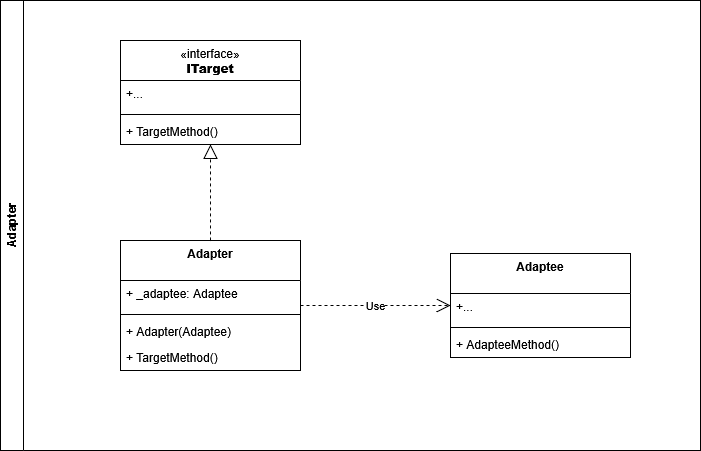

The diagram above was exported from draw.io. Its source (the exported page's mxGraphModel, read from the mxfile embedded in the PNG):
<mxGraphModel dx="1818" dy="659" grid="1" gridSize="10" guides="1" tooltips="1" connect="1" arrows="1" fold="1" page="1" pageScale="1" pageWidth="827" pageHeight="1169" math="0" shadow="0">
  <root>
    <mxCell id="0" />
    <mxCell id="1" parent="0" />
    <mxCell id="_ersSXXij3KJGBtzQXBH-74" parent="1" style="swimlane;horizontal=0;whiteSpace=wrap;html=1;" value="Adapter" vertex="1">
      <mxGeometry height="450" width="700" x="-710" y="160" as="geometry" />
    </mxCell>
    <mxCell id="hcSG4i52QAjf--6S3AOw-21" parent="_ersSXXij3KJGBtzQXBH-74" style="swimlane;fontStyle=1;align=center;verticalAlign=top;childLayout=stackLayout;horizontal=1;startSize=40;horizontalStack=0;resizeParent=1;resizeParentMax=0;resizeLast=0;collapsible=1;marginBottom=0;whiteSpace=wrap;html=1;" value="&lt;span style=&quot;font-weight: normal;&quot;&gt;«interface»&lt;/span&gt;&lt;br&gt;&lt;b&gt;ITarget&lt;/b&gt;" vertex="1">
      <mxGeometry height="104" width="180" x="120" y="40" as="geometry" />
    </mxCell>
    <mxCell id="hcSG4i52QAjf--6S3AOw-22" parent="hcSG4i52QAjf--6S3AOw-21" style="text;strokeColor=none;fillColor=none;align=left;verticalAlign=top;spacingLeft=4;spacingRight=4;overflow=hidden;rotatable=0;points=[[0,0.5],[1,0.5]];portConstraint=eastwest;whiteSpace=wrap;html=1;" value="+..." vertex="1">
      <mxGeometry height="30" width="180" y="40" as="geometry" />
    </mxCell>
    <mxCell id="hcSG4i52QAjf--6S3AOw-23" parent="hcSG4i52QAjf--6S3AOw-21" style="line;strokeWidth=1;fillColor=none;align=left;verticalAlign=middle;spacingTop=-1;spacingLeft=3;spacingRight=3;rotatable=0;labelPosition=right;points=[];portConstraint=eastwest;strokeColor=inherit;" value="" vertex="1">
      <mxGeometry height="8" width="180" y="70" as="geometry" />
    </mxCell>
    <mxCell id="EbdgD1Ol7i_UnNXo-lVq-2" parent="hcSG4i52QAjf--6S3AOw-21" style="text;strokeColor=none;fillColor=none;align=left;verticalAlign=top;spacingLeft=4;spacingRight=4;overflow=hidden;rotatable=0;points=[[0,0.5],[1,0.5]];portConstraint=eastwest;whiteSpace=wrap;html=1;" value="+ TargetMethod()" vertex="1">
      <mxGeometry height="26" width="180" y="78" as="geometry" />
    </mxCell>
    <mxCell id="yL489KDYUh4qulGGVchB-2" parent="_ersSXXij3KJGBtzQXBH-74" style="swimlane;fontStyle=1;align=center;verticalAlign=top;childLayout=stackLayout;horizontal=1;startSize=40;horizontalStack=0;resizeParent=1;resizeParentMax=0;resizeLast=0;collapsible=1;marginBottom=0;whiteSpace=wrap;html=1;" value="Adapter" vertex="1">
      <mxGeometry height="130" width="180" x="120" y="240" as="geometry" />
    </mxCell>
    <mxCell id="yL489KDYUh4qulGGVchB-3" parent="yL489KDYUh4qulGGVchB-2" style="text;strokeColor=none;fillColor=none;align=left;verticalAlign=top;spacingLeft=4;spacingRight=4;overflow=hidden;rotatable=0;points=[[0,0.5],[1,0.5]];portConstraint=eastwest;whiteSpace=wrap;html=1;" value="+ _adaptee: Adaptee" vertex="1">
      <mxGeometry height="30" width="180" y="40" as="geometry" />
    </mxCell>
    <mxCell id="yL489KDYUh4qulGGVchB-4" parent="yL489KDYUh4qulGGVchB-2" style="line;strokeWidth=1;fillColor=none;align=left;verticalAlign=middle;spacingTop=-1;spacingLeft=3;spacingRight=3;rotatable=0;labelPosition=right;points=[];portConstraint=eastwest;strokeColor=inherit;" value="" vertex="1">
      <mxGeometry height="8" width="180" y="70" as="geometry" />
    </mxCell>
    <mxCell id="yL489KDYUh4qulGGVchB-5" parent="yL489KDYUh4qulGGVchB-2" style="text;strokeColor=none;fillColor=none;align=left;verticalAlign=top;spacingLeft=4;spacingRight=4;overflow=hidden;rotatable=0;points=[[0,0.5],[1,0.5]];portConstraint=eastwest;whiteSpace=wrap;html=1;" value="+ Adapter(Adaptee)" vertex="1">
      <mxGeometry height="26" width="180" y="78" as="geometry" />
    </mxCell>
    <mxCell id="yL489KDYUh4qulGGVchB-13" parent="yL489KDYUh4qulGGVchB-2" style="text;strokeColor=none;fillColor=none;align=left;verticalAlign=top;spacingLeft=4;spacingRight=4;overflow=hidden;rotatable=0;points=[[0,0.5],[1,0.5]];portConstraint=eastwest;whiteSpace=wrap;html=1;" value="+ TargetMethod()" vertex="1">
      <mxGeometry height="26" width="180" y="104" as="geometry" />
    </mxCell>
    <mxCell id="yL489KDYUh4qulGGVchB-6" parent="_ersSXXij3KJGBtzQXBH-74" style="swimlane;fontStyle=1;align=center;verticalAlign=top;childLayout=stackLayout;horizontal=1;startSize=40;horizontalStack=0;resizeParent=1;resizeParentMax=0;resizeLast=0;collapsible=1;marginBottom=0;whiteSpace=wrap;html=1;" value="Adaptee" vertex="1">
      <mxGeometry height="104" width="180" x="450" y="253" as="geometry" />
    </mxCell>
    <mxCell id="yL489KDYUh4qulGGVchB-7" parent="yL489KDYUh4qulGGVchB-6" style="text;strokeColor=none;fillColor=none;align=left;verticalAlign=top;spacingLeft=4;spacingRight=4;overflow=hidden;rotatable=0;points=[[0,0.5],[1,0.5]];portConstraint=eastwest;whiteSpace=wrap;html=1;" value="+..." vertex="1">
      <mxGeometry height="30" width="180" y="40" as="geometry" />
    </mxCell>
    <mxCell id="yL489KDYUh4qulGGVchB-8" parent="yL489KDYUh4qulGGVchB-6" style="line;strokeWidth=1;fillColor=none;align=left;verticalAlign=middle;spacingTop=-1;spacingLeft=3;spacingRight=3;rotatable=0;labelPosition=right;points=[];portConstraint=eastwest;strokeColor=inherit;" value="" vertex="1">
      <mxGeometry height="8" width="180" y="70" as="geometry" />
    </mxCell>
    <mxCell id="yL489KDYUh4qulGGVchB-9" parent="yL489KDYUh4qulGGVchB-6" style="text;strokeColor=none;fillColor=none;align=left;verticalAlign=top;spacingLeft=4;spacingRight=4;overflow=hidden;rotatable=0;points=[[0,0.5],[1,0.5]];portConstraint=eastwest;whiteSpace=wrap;html=1;" value="+ AdapteeMethod()" vertex="1">
      <mxGeometry height="26" width="180" y="78" as="geometry" />
    </mxCell>
    <mxCell id="yL489KDYUh4qulGGVchB-10" edge="1" parent="_ersSXXij3KJGBtzQXBH-74" source="yL489KDYUh4qulGGVchB-2" style="endArrow=block;dashed=1;endFill=0;endSize=12;html=1;rounded=0;" target="hcSG4i52QAjf--6S3AOw-21" value="">
      <mxGeometry relative="1" width="160" as="geometry">
        <mxPoint x="470" y="320" as="sourcePoint" />
        <mxPoint x="630" y="320" as="targetPoint" />
      </mxGeometry>
    </mxCell>
    <mxCell id="yL489KDYUh4qulGGVchB-11" edge="1" parent="_ersSXXij3KJGBtzQXBH-74" source="yL489KDYUh4qulGGVchB-2" style="endArrow=open;endSize=12;dashed=1;html=1;rounded=0;" target="yL489KDYUh4qulGGVchB-6" value="Use">
      <mxGeometry relative="1" width="160" as="geometry">
        <mxPoint x="470" y="320" as="sourcePoint" />
        <mxPoint x="630" y="320" as="targetPoint" />
      </mxGeometry>
    </mxCell>
  </root>
</mxGraphModel>